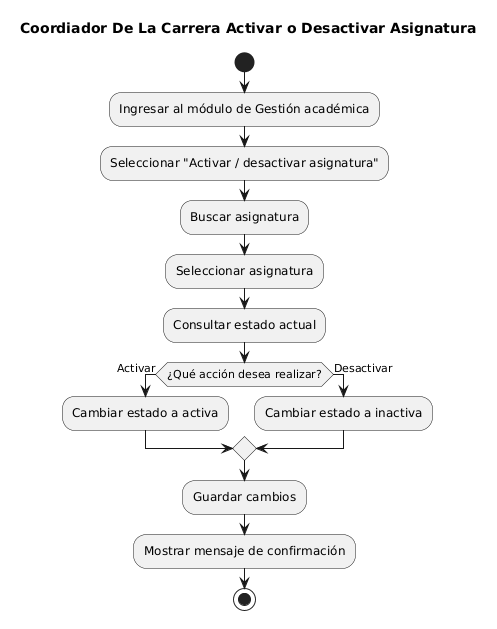

The diagram above was rendered by PlantUML. Its source (embedded in the PNG):
@startuml
title Coordiador De La Carrera Activar o Desactivar Asignatura

start

:Ingresar al módulo de Gestión académica;
:Seleccionar "Activar / desactivar asignatura";
:Buscar asignatura;
:Seleccionar asignatura;
:Consultar estado actual;

if (¿Qué acción desea realizar?) then (Activar)
    :Cambiar estado a activa;
else (Desactivar)
    :Cambiar estado a inactiva;
endif

:Guardar cambios;
:Mostrar mensaje de confirmación;

stop
@enduml